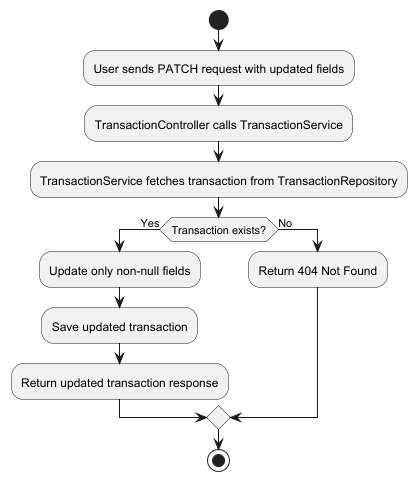

The diagram above was rendered by PlantUML. Its source (embedded in the PNG):
@startuml
start
:User sends PATCH request with updated fields;
:TransactionController calls TransactionService;
:TransactionService fetches transaction from TransactionRepository;

if (Transaction exists?) then (Yes)
    :Update only non-null fields;
    :Save updated transaction;
    :Return updated transaction response;
else (No)
    :Return 404 Not Found;
endif

stop
@enduml